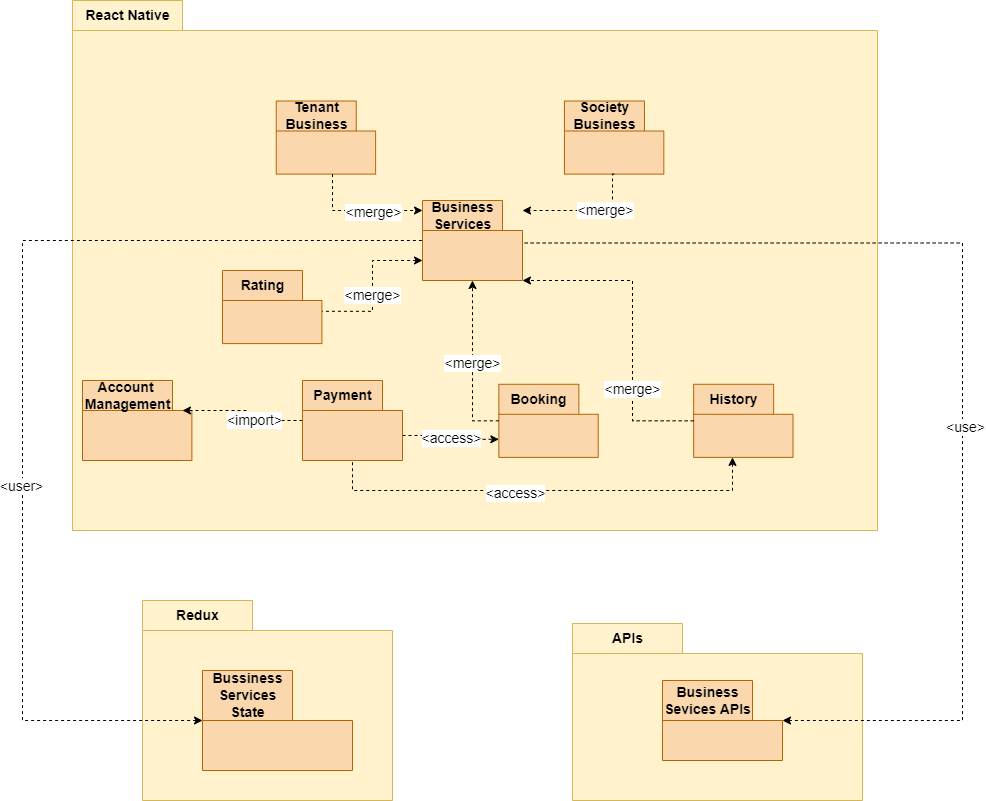

The diagram above was exported from draw.io. Its source (the exported page's mxGraphModel, read from the mxfile embedded in the PNG):
<mxGraphModel dx="1702" dy="1653" grid="1" gridSize="10" guides="1" tooltips="1" connect="1" arrows="1" fold="1" page="1" pageScale="1" pageWidth="827" pageHeight="1169" math="0" shadow="0">
  <root>
    <mxCell id="0" />
    <mxCell id="1" parent="0" />
    <mxCell id="nvECpZvVf1oealWxNVWm-1" value="React Native" style="shape=folder;fontStyle=1;tabWidth=110;tabHeight=30;tabPosition=left;html=1;boundedLbl=1;labelInHeader=1;container=1;collapsible=0;labelBackgroundColor=none;strokeColor=#d6b656;fillColor=#fff2cc;fontSize=14;" vertex="1" parent="1">
      <mxGeometry x="-40" y="-40" width="805" height="530" as="geometry" />
    </mxCell>
    <mxCell id="nvECpZvVf1oealWxNVWm-2" value="" style="html=1;strokeColor=none;resizeWidth=1;resizeHeight=1;fillColor=none;part=1;connectable=0;allowArrows=0;deletable=0;labelBackgroundColor=none;fontSize=14;" vertex="1" parent="nvECpZvVf1oealWxNVWm-1">
      <mxGeometry width="805" height="371" relative="1" as="geometry">
        <mxPoint y="30" as="offset" />
      </mxGeometry>
    </mxCell>
    <mxCell id="nvECpZvVf1oealWxNVWm-3" value="History" style="shape=folder;fontStyle=1;tabWidth=80;tabHeight=30;tabPosition=left;html=1;boundedLbl=1;labelInHeader=1;container=1;collapsible=0;labelBackgroundColor=none;strokeColor=#b46504;fillColor=#fad7ac;fontSize=14;" vertex="1" parent="nvECpZvVf1oealWxNVWm-1">
      <mxGeometry x="621.1419753086419" y="383.7931034482759" width="99.38271604938271" height="73.10344827586208" as="geometry" />
    </mxCell>
    <mxCell id="nvECpZvVf1oealWxNVWm-4" value="" style="html=1;strokeColor=none;resizeWidth=1;resizeHeight=1;fillColor=none;part=1;connectable=0;allowArrows=0;deletable=0;labelBackgroundColor=none;fontSize=14;" vertex="1" parent="nvECpZvVf1oealWxNVWm-3">
      <mxGeometry width="99.38271604938271" height="51.17241379310346" relative="1" as="geometry">
        <mxPoint y="30" as="offset" />
      </mxGeometry>
    </mxCell>
    <mxCell id="nvECpZvVf1oealWxNVWm-5" value="" style="html=1;strokeColor=none;resizeWidth=1;resizeHeight=1;fillColor=none;part=1;connectable=0;allowArrows=0;deletable=0;labelBackgroundColor=none;fontSize=14;" vertex="1" parent="nvECpZvVf1oealWxNVWm-3">
      <mxGeometry x="8.518518518518517" y="29.818511796733222" width="42.59259259259258" height="13.466424682395647" as="geometry" />
    </mxCell>
    <mxCell id="nvECpZvVf1oealWxNVWm-6" value="Booking" style="shape=folder;fontStyle=1;tabWidth=80;tabHeight=30;tabPosition=left;html=1;boundedLbl=1;labelInHeader=1;container=1;collapsible=0;labelBackgroundColor=none;strokeColor=#b46504;fillColor=#fad7ac;fontSize=14;" vertex="1" parent="nvECpZvVf1oealWxNVWm-1">
      <mxGeometry x="426.35185185185185" y="383.7931034482759" width="99.38271604938271" height="73.10344827586208" as="geometry" />
    </mxCell>
    <mxCell id="nvECpZvVf1oealWxNVWm-7" value="" style="html=1;strokeColor=none;resizeWidth=1;resizeHeight=1;fillColor=none;part=1;connectable=0;allowArrows=0;deletable=0;labelBackgroundColor=none;fontSize=14;" vertex="1" parent="nvECpZvVf1oealWxNVWm-6">
      <mxGeometry width="99.38271604938271" height="51.17241379310346" relative="1" as="geometry">
        <mxPoint y="30" as="offset" />
      </mxGeometry>
    </mxCell>
    <mxCell id="nvECpZvVf1oealWxNVWm-8" value="" style="html=1;strokeColor=none;resizeWidth=1;resizeHeight=1;fillColor=none;part=1;connectable=0;allowArrows=0;deletable=0;labelBackgroundColor=none;fontSize=14;" vertex="1" parent="nvECpZvVf1oealWxNVWm-6">
      <mxGeometry x="8.518518518518517" y="29.818511796733222" width="42.59259259259258" height="13.466424682395647" as="geometry" />
    </mxCell>
    <mxCell id="nvECpZvVf1oealWxNVWm-9" value="Account&amp;nbsp;&lt;br style=&quot;font-size: 14px;&quot;&gt;Management" style="shape=folder;fontStyle=1;tabWidth=90;tabHeight=30;tabPosition=left;html=1;boundedLbl=1;labelInHeader=1;container=1;collapsible=0;labelBackgroundColor=none;strokeColor=#b46504;fillColor=#fad7ac;fontSize=14;" vertex="1" parent="nvECpZvVf1oealWxNVWm-1">
      <mxGeometry x="10" y="380" width="109.38" height="80" as="geometry" />
    </mxCell>
    <mxCell id="nvECpZvVf1oealWxNVWm-10" value="" style="html=1;strokeColor=none;resizeWidth=1;resizeHeight=1;fillColor=none;part=1;connectable=0;allowArrows=0;deletable=0;labelBackgroundColor=none;fontSize=14;" vertex="1" parent="nvECpZvVf1oealWxNVWm-9">
      <mxGeometry width="109.38" height="56" relative="1" as="geometry">
        <mxPoint y="30" as="offset" />
      </mxGeometry>
    </mxCell>
    <mxCell id="nvECpZvVf1oealWxNVWm-11" value="" style="html=1;strokeColor=none;resizeWidth=1;resizeHeight=1;fillColor=none;part=1;connectable=0;allowArrows=0;deletable=0;labelBackgroundColor=none;fontSize=14;" vertex="1" parent="nvECpZvVf1oealWxNVWm-9">
      <mxGeometry x="9.37542857142857" y="32.631578947368425" width="46.87714285714284" height="14.736842105263158" as="geometry" />
    </mxCell>
    <mxCell id="nvECpZvVf1oealWxNVWm-12" value="" style="html=1;strokeColor=none;resizeWidth=1;resizeHeight=1;fillColor=none;part=1;connectable=0;allowArrows=0;deletable=0;labelBackgroundColor=none;fontSize=14;" vertex="1" parent="nvECpZvVf1oealWxNVWm-9">
      <mxGeometry y="24" width="109.38" height="56" as="geometry" />
    </mxCell>
    <mxCell id="nvECpZvVf1oealWxNVWm-13" value="Tenant &lt;br style=&quot;font-size: 14px;&quot;&gt;Business" style="shape=folder;fontStyle=1;tabWidth=80;tabHeight=30;tabPosition=left;html=1;boundedLbl=1;labelInHeader=1;container=1;collapsible=0;labelBackgroundColor=none;strokeColor=#b46504;fillColor=#fad7ac;fontSize=14;" vertex="1" parent="nvECpZvVf1oealWxNVWm-1">
      <mxGeometry x="203.73456790123456" y="100.51724137931035" width="99.38271604938271" height="73.10344827586208" as="geometry" />
    </mxCell>
    <mxCell id="nvECpZvVf1oealWxNVWm-14" value="" style="html=1;strokeColor=none;resizeWidth=1;resizeHeight=1;fillColor=none;part=1;connectable=0;allowArrows=0;deletable=0;labelBackgroundColor=none;fontSize=14;" vertex="1" parent="nvECpZvVf1oealWxNVWm-13">
      <mxGeometry width="99.38271604938271" height="51.17241379310346" relative="1" as="geometry">
        <mxPoint y="30" as="offset" />
      </mxGeometry>
    </mxCell>
    <mxCell id="nvECpZvVf1oealWxNVWm-15" value="" style="html=1;strokeColor=none;resizeWidth=1;resizeHeight=1;fillColor=none;part=1;connectable=0;allowArrows=0;deletable=0;labelBackgroundColor=none;fontSize=14;" vertex="1" parent="nvECpZvVf1oealWxNVWm-13">
      <mxGeometry x="8.518518518518517" y="29.818511796733222" width="42.59259259259258" height="13.466424682395647" as="geometry" />
    </mxCell>
    <mxCell id="nvECpZvVf1oealWxNVWm-16" value="Society&lt;br style=&quot;font-size: 14px;&quot;&gt;Business" style="shape=folder;fontStyle=1;tabWidth=80;tabHeight=30;tabPosition=left;html=1;boundedLbl=1;labelInHeader=1;container=1;collapsible=0;labelBackgroundColor=none;strokeColor=#b46504;fillColor=#fad7ac;fontSize=14;" vertex="1" parent="nvECpZvVf1oealWxNVWm-1">
      <mxGeometry x="491.94444444444446" y="100.51724137931035" width="99.38271604938271" height="73.10344827586208" as="geometry" />
    </mxCell>
    <mxCell id="nvECpZvVf1oealWxNVWm-17" value="" style="html=1;strokeColor=none;resizeWidth=1;resizeHeight=1;fillColor=none;part=1;connectable=0;allowArrows=0;deletable=0;labelBackgroundColor=none;fontSize=14;" vertex="1" parent="nvECpZvVf1oealWxNVWm-16">
      <mxGeometry width="99.38271604938271" height="51.17241379310346" relative="1" as="geometry">
        <mxPoint y="30" as="offset" />
      </mxGeometry>
    </mxCell>
    <mxCell id="nvECpZvVf1oealWxNVWm-18" value="" style="html=1;strokeColor=none;resizeWidth=1;resizeHeight=1;fillColor=none;part=1;connectable=0;allowArrows=0;deletable=0;labelBackgroundColor=none;fontSize=14;" vertex="1" parent="nvECpZvVf1oealWxNVWm-16">
      <mxGeometry x="8.518518518518517" y="29.818511796733222" width="42.59259259259258" height="13.466424682395647" as="geometry" />
    </mxCell>
    <mxCell id="nvECpZvVf1oealWxNVWm-19" value="APIs" style="shape=folder;fontStyle=1;tabWidth=110;tabHeight=30;tabPosition=left;html=1;boundedLbl=1;labelInHeader=1;container=1;collapsible=0;labelBackgroundColor=none;strokeColor=#d6b656;fillColor=#fff2cc;fontSize=14;" vertex="1" parent="1">
      <mxGeometry x="460" y="583" width="290" height="177" as="geometry" />
    </mxCell>
    <mxCell id="nvECpZvVf1oealWxNVWm-20" value="Text" style="html=1;strokeColor=none;resizeWidth=1;resizeHeight=1;fillColor=none;part=1;connectable=0;allowArrows=0;deletable=0;labelBackgroundColor=none;fontSize=14;" vertex="1" parent="nvECpZvVf1oealWxNVWm-19">
      <mxGeometry width="290" height="123.9" relative="1" as="geometry">
        <mxPoint y="30" as="offset" />
      </mxGeometry>
    </mxCell>
    <mxCell id="nvECpZvVf1oealWxNVWm-21" value="Business &lt;br style=&quot;font-size: 14px;&quot;&gt;Sevices APIs" style="shape=folder;fontStyle=1;tabWidth=90;tabHeight=40;tabPosition=left;html=1;boundedLbl=1;labelInHeader=1;container=1;collapsible=0;labelBackgroundColor=none;strokeColor=#b46504;fillColor=#fad7ac;fontSize=14;" vertex="1" parent="nvECpZvVf1oealWxNVWm-19">
      <mxGeometry x="90" y="57" width="120" height="80" as="geometry" />
    </mxCell>
    <mxCell id="nvECpZvVf1oealWxNVWm-22" value="" style="html=1;strokeColor=none;resizeWidth=1;resizeHeight=1;fillColor=none;part=1;connectable=0;allowArrows=0;deletable=0;labelBackgroundColor=none;fontSize=14;" vertex="1" parent="nvECpZvVf1oealWxNVWm-21">
      <mxGeometry width="120" height="56" relative="1" as="geometry">
        <mxPoint y="30" as="offset" />
      </mxGeometry>
    </mxCell>
    <mxCell id="nvECpZvVf1oealWxNVWm-23" value="" style="html=1;strokeColor=none;resizeWidth=1;resizeHeight=1;fillColor=none;part=1;connectable=0;allowArrows=0;deletable=0;labelBackgroundColor=none;fontSize=14;" vertex="1" parent="nvECpZvVf1oealWxNVWm-21">
      <mxGeometry x="10.285714285714285" y="32.631578947368425" width="51.428571428571416" height="14.73684210526316" as="geometry" />
    </mxCell>
    <mxCell id="nvECpZvVf1oealWxNVWm-24" value="Redux" style="shape=folder;fontStyle=1;tabWidth=110;tabHeight=30;tabPosition=left;html=1;boundedLbl=1;labelInHeader=1;container=1;collapsible=0;labelBackgroundColor=none;strokeColor=#d6b656;fillColor=#fff2cc;fontSize=14;" vertex="1" parent="1">
      <mxGeometry x="30" y="560" width="250" height="200" as="geometry" />
    </mxCell>
    <mxCell id="nvECpZvVf1oealWxNVWm-25" value="Text" style="html=1;strokeColor=none;resizeWidth=1;resizeHeight=1;fillColor=none;part=1;connectable=0;allowArrows=0;deletable=0;labelBackgroundColor=none;fontSize=14;" vertex="1" parent="nvECpZvVf1oealWxNVWm-24">
      <mxGeometry width="250.00000000000003" height="128.33333333333334" relative="1" as="geometry">
        <mxPoint y="30" as="offset" />
      </mxGeometry>
    </mxCell>
    <mxCell id="nvECpZvVf1oealWxNVWm-26" value="Bussiness &lt;br style=&quot;font-size: 14px;&quot;&gt;Services&lt;br style=&quot;font-size: 14px;&quot;&gt;State" style="shape=folder;fontStyle=1;tabWidth=90;tabHeight=50;tabPosition=left;html=1;boundedLbl=1;labelInHeader=1;container=1;collapsible=0;labelBackgroundColor=none;strokeColor=#b46504;fillColor=#fad7ac;fontSize=14;" vertex="1" parent="nvECpZvVf1oealWxNVWm-24">
      <mxGeometry x="60" y="70" width="150" height="100" as="geometry" />
    </mxCell>
    <mxCell id="nvECpZvVf1oealWxNVWm-27" value="" style="html=1;strokeColor=none;resizeWidth=1;resizeHeight=1;fillColor=none;part=1;connectable=0;allowArrows=0;deletable=0;labelBackgroundColor=none;fontSize=14;" vertex="1" parent="nvECpZvVf1oealWxNVWm-26">
      <mxGeometry width="150" height="70.00000000000001" relative="1" as="geometry">
        <mxPoint y="30" as="offset" />
      </mxGeometry>
    </mxCell>
    <mxCell id="nvECpZvVf1oealWxNVWm-28" value="" style="html=1;strokeColor=none;resizeWidth=1;resizeHeight=1;fillColor=none;part=1;connectable=0;allowArrows=0;deletable=0;labelBackgroundColor=none;fontSize=14;" vertex="1" parent="nvECpZvVf1oealWxNVWm-26">
      <mxGeometry x="12.857142857142856" y="40.78947368421054" width="64.28571428571428" height="18.421052631578952" as="geometry" />
    </mxCell>
    <mxCell id="CcwbJ1D4TULuAydb4n1O-6" style="edgeStyle=orthogonalEdgeStyle;rounded=0;orthogonalLoop=1;jettySize=auto;html=1;entryX=0;entryY=0;entryDx=99.3827160493827;entryDy=40.77586206896552;entryPerimeter=0;dashed=1;labelBackgroundColor=none;fontSize=14;startArrow=classic;startFill=1;endArrow=none;endFill=0;" edge="1" parent="1" source="nvECpZvVf1oealWxNVWm-29" target="CcwbJ1D4TULuAydb4n1O-2">
      <mxGeometry relative="1" as="geometry">
        <Array as="points">
          <mxPoint x="260" y="220" />
          <mxPoint x="260" y="271" />
        </Array>
      </mxGeometry>
    </mxCell>
    <mxCell id="CcwbJ1D4TULuAydb4n1O-7" value="&amp;lt;merge&amp;gt;" style="edgeLabel;html=1;align=center;verticalAlign=middle;resizable=0;points=[];fontSize=14;" vertex="1" connectable="0" parent="CcwbJ1D4TULuAydb4n1O-6">
      <mxGeometry x="0.128" relative="1" as="geometry">
        <mxPoint as="offset" />
      </mxGeometry>
    </mxCell>
    <mxCell id="nvECpZvVf1oealWxNVWm-29" value="Business&lt;br style=&quot;font-size: 14px;&quot;&gt;Services" style="shape=folder;fontStyle=1;tabWidth=80;tabHeight=30;tabPosition=left;html=1;boundedLbl=1;labelInHeader=1;container=1;collapsible=0;labelBackgroundColor=none;strokeColor=#b46504;fillColor=#fad7ac;fontSize=14;" vertex="1" parent="1">
      <mxGeometry x="310" y="160" width="100" height="80" as="geometry" />
    </mxCell>
    <mxCell id="nvECpZvVf1oealWxNVWm-30" value="" style="html=1;strokeColor=none;resizeWidth=1;resizeHeight=1;fillColor=none;part=1;connectable=0;allowArrows=0;deletable=0;labelBackgroundColor=none;fontSize=14;" vertex="1" parent="nvECpZvVf1oealWxNVWm-29">
      <mxGeometry width="100" height="56" relative="1" as="geometry">
        <mxPoint y="30" as="offset" />
      </mxGeometry>
    </mxCell>
    <mxCell id="nvECpZvVf1oealWxNVWm-31" value="" style="html=1;strokeColor=none;resizeWidth=1;resizeHeight=1;fillColor=none;part=1;connectable=0;allowArrows=0;deletable=0;labelBackgroundColor=none;fontSize=14;" vertex="1" parent="nvECpZvVf1oealWxNVWm-29">
      <mxGeometry x="8.571428571428571" y="32.631578947368425" width="42.85714285714285" height="14.73684210526316" as="geometry" />
    </mxCell>
    <mxCell id="nvECpZvVf1oealWxNVWm-32" style="edgeStyle=orthogonalEdgeStyle;rounded=0;orthogonalLoop=1;jettySize=auto;html=1;startArrow=none;startFill=0;endArrow=classic;endFill=1;dashed=1;exitX=0.5;exitY=1;exitDx=0;exitDy=0;exitPerimeter=0;fontSize=14;" edge="1" parent="1" source="nvECpZvVf1oealWxNVWm-16" target="nvECpZvVf1oealWxNVWm-29">
      <mxGeometry relative="1" as="geometry">
        <Array as="points">
          <mxPoint x="500" y="170" />
        </Array>
      </mxGeometry>
    </mxCell>
    <mxCell id="nvECpZvVf1oealWxNVWm-33" value="&amp;lt;merge&amp;gt;" style="edgeLabel;html=1;align=center;verticalAlign=middle;resizable=0;points=[];fontSize=14;" vertex="1" connectable="0" parent="nvECpZvVf1oealWxNVWm-32">
      <mxGeometry x="-0.2892" relative="1" as="geometry">
        <mxPoint as="offset" />
      </mxGeometry>
    </mxCell>
    <mxCell id="nvECpZvVf1oealWxNVWm-34" style="edgeStyle=orthogonalEdgeStyle;rounded=0;orthogonalLoop=1;jettySize=auto;html=1;startArrow=none;startFill=0;endArrow=classic;endFill=1;dashed=1;fontSize=14;" edge="1" parent="1" source="nvECpZvVf1oealWxNVWm-13" target="nvECpZvVf1oealWxNVWm-29">
      <mxGeometry relative="1" as="geometry">
        <Array as="points">
          <mxPoint x="220" y="170" />
        </Array>
      </mxGeometry>
    </mxCell>
    <mxCell id="nvECpZvVf1oealWxNVWm-35" value="&amp;lt;merge&amp;gt;" style="edgeLabel;html=1;align=center;verticalAlign=middle;resizable=0;points=[];fontSize=14;" vertex="1" connectable="0" parent="nvECpZvVf1oealWxNVWm-34">
      <mxGeometry x="0.2073" y="-2" relative="1" as="geometry">
        <mxPoint as="offset" />
      </mxGeometry>
    </mxCell>
    <mxCell id="nvECpZvVf1oealWxNVWm-36" value="&amp;lt;merge&amp;gt;" style="edgeStyle=orthogonalEdgeStyle;rounded=0;orthogonalLoop=1;jettySize=auto;html=1;startArrow=none;startFill=0;endArrow=classic;endFill=1;dashed=1;fontSize=14;" edge="1" parent="1" source="nvECpZvVf1oealWxNVWm-6" target="nvECpZvVf1oealWxNVWm-29">
      <mxGeometry relative="1" as="geometry">
        <mxPoint x="490" y="280" as="targetPoint" />
        <Array as="points">
          <mxPoint x="360" y="260" />
          <mxPoint x="360" y="260" />
        </Array>
      </mxGeometry>
    </mxCell>
    <mxCell id="nvECpZvVf1oealWxNVWm-37" style="edgeStyle=orthogonalEdgeStyle;rounded=0;orthogonalLoop=1;jettySize=auto;html=1;entryX=0;entryY=0;entryDx=100;entryDy=42.5;entryPerimeter=0;startArrow=classic;startFill=1;endArrow=none;endFill=0;dashed=1;fontSize=14;" edge="1" parent="1" source="nvECpZvVf1oealWxNVWm-21" target="nvECpZvVf1oealWxNVWm-29">
      <mxGeometry relative="1" as="geometry">
        <Array as="points">
          <mxPoint x="850" y="203" />
        </Array>
      </mxGeometry>
    </mxCell>
    <mxCell id="nvECpZvVf1oealWxNVWm-38" value="&amp;lt;use&amp;gt;" style="edgeLabel;html=1;align=center;verticalAlign=middle;resizable=0;points=[];fontSize=14;" vertex="1" connectable="0" parent="nvECpZvVf1oealWxNVWm-37">
      <mxGeometry x="-0.138" y="-3" relative="1" as="geometry">
        <mxPoint as="offset" />
      </mxGeometry>
    </mxCell>
    <mxCell id="nvECpZvVf1oealWxNVWm-39" style="edgeStyle=orthogonalEdgeStyle;rounded=0;orthogonalLoop=1;jettySize=auto;html=1;startArrow=classic;startFill=1;endArrow=none;endFill=0;dashed=1;fontSize=14;" edge="1" parent="1" source="nvECpZvVf1oealWxNVWm-26" target="nvECpZvVf1oealWxNVWm-29">
      <mxGeometry relative="1" as="geometry">
        <Array as="points">
          <mxPoint x="-90" y="200" />
        </Array>
      </mxGeometry>
    </mxCell>
    <mxCell id="nvECpZvVf1oealWxNVWm-40" value="&amp;lt;user&amp;gt;" style="edgeLabel;html=1;align=center;verticalAlign=middle;resizable=0;points=[];fontSize=14;" vertex="1" connectable="0" parent="nvECpZvVf1oealWxNVWm-39">
      <mxGeometry x="-0.218" y="1" relative="1" as="geometry">
        <mxPoint as="offset" />
      </mxGeometry>
    </mxCell>
    <mxCell id="nvECpZvVf1oealWxNVWm-41" style="edgeStyle=orthogonalEdgeStyle;rounded=0;orthogonalLoop=1;jettySize=auto;html=1;dashed=1;startArrow=none;startFill=0;endArrow=classic;endFill=1;exitX=0;exitY=0;exitDx=100;exitDy=55;exitPerimeter=0;entryX=0;entryY=0;entryDx=0;entryDy=55;entryPerimeter=0;fontSize=14;" edge="1" parent="1" source="nvECpZvVf1oealWxNVWm-45" target="nvECpZvVf1oealWxNVWm-6">
      <mxGeometry relative="1" as="geometry" />
    </mxCell>
    <mxCell id="nvECpZvVf1oealWxNVWm-42" value="&amp;lt;access&amp;gt;" style="edgeLabel;html=1;align=center;verticalAlign=middle;resizable=0;points=[];fontSize=14;" vertex="1" connectable="0" parent="nvECpZvVf1oealWxNVWm-41">
      <mxGeometry x="0.0417" y="1" relative="1" as="geometry">
        <mxPoint as="offset" />
      </mxGeometry>
    </mxCell>
    <mxCell id="nvECpZvVf1oealWxNVWm-43" style="edgeStyle=orthogonalEdgeStyle;rounded=0;orthogonalLoop=1;jettySize=auto;html=1;dashed=1;startArrow=none;startFill=0;endArrow=classic;endFill=1;entryX=0;entryY=0;entryDx=100;entryDy=30;entryPerimeter=0;fontSize=14;" edge="1" parent="1" source="nvECpZvVf1oealWxNVWm-45" target="nvECpZvVf1oealWxNVWm-9">
      <mxGeometry relative="1" as="geometry">
        <mxPoint x="170.00000000000023" y="490" as="targetPoint" />
        <Array as="points" />
      </mxGeometry>
    </mxCell>
    <mxCell id="nvECpZvVf1oealWxNVWm-44" value="&amp;lt;import&amp;gt;" style="edgeLabel;html=1;align=center;verticalAlign=middle;resizable=0;points=[];fontSize=14;" vertex="1" connectable="0" parent="nvECpZvVf1oealWxNVWm-43">
      <mxGeometry x="-0.2616" relative="1" as="geometry">
        <mxPoint as="offset" />
      </mxGeometry>
    </mxCell>
    <mxCell id="nvECpZvVf1oealWxNVWm-45" value="Payment" style="shape=folder;fontStyle=1;tabWidth=80;tabHeight=30;tabPosition=left;html=1;boundedLbl=1;labelInHeader=1;container=1;collapsible=0;labelBackgroundColor=none;strokeColor=#b46504;fillColor=#fad7ac;fontSize=14;" vertex="1" parent="1">
      <mxGeometry x="190" y="340" width="100" height="80" as="geometry" />
    </mxCell>
    <mxCell id="nvECpZvVf1oealWxNVWm-46" value="" style="html=1;strokeColor=none;resizeWidth=1;resizeHeight=1;fillColor=none;part=1;connectable=0;allowArrows=0;deletable=0;labelBackgroundColor=none;fontSize=14;" vertex="1" parent="nvECpZvVf1oealWxNVWm-45">
      <mxGeometry width="100" height="56" relative="1" as="geometry">
        <mxPoint y="30" as="offset" />
      </mxGeometry>
    </mxCell>
    <mxCell id="nvECpZvVf1oealWxNVWm-47" value="" style="html=1;strokeColor=none;resizeWidth=1;resizeHeight=1;fillColor=none;part=1;connectable=0;allowArrows=0;deletable=0;labelBackgroundColor=none;fontSize=14;" vertex="1" parent="nvECpZvVf1oealWxNVWm-45">
      <mxGeometry x="8.571428571428571" y="32.631578947368425" width="42.85714285714285" height="14.73684210526316" as="geometry" />
    </mxCell>
    <mxCell id="nvECpZvVf1oealWxNVWm-48" value="" style="html=1;strokeColor=none;resizeWidth=1;resizeHeight=1;fillColor=none;part=1;connectable=0;allowArrows=0;deletable=0;labelBackgroundColor=none;fontSize=14;" vertex="1" parent="nvECpZvVf1oealWxNVWm-45">
      <mxGeometry y="24" width="100" height="56" as="geometry" />
    </mxCell>
    <mxCell id="nvECpZvVf1oealWxNVWm-49" style="edgeStyle=orthogonalEdgeStyle;rounded=0;orthogonalLoop=1;jettySize=auto;html=1;entryX=0;entryY=0;entryDx=100;entryDy=80;entryPerimeter=0;startArrow=none;startFill=0;endArrow=classic;endFill=1;dashed=1;fontSize=14;" edge="1" parent="1" source="nvECpZvVf1oealWxNVWm-3" target="nvECpZvVf1oealWxNVWm-29">
      <mxGeometry relative="1" as="geometry">
        <Array as="points">
          <mxPoint x="520" y="240" />
        </Array>
      </mxGeometry>
    </mxCell>
    <mxCell id="nvECpZvVf1oealWxNVWm-50" value="&amp;lt;merge&amp;gt;" style="edgeLabel;html=1;align=center;verticalAlign=middle;resizable=0;points=[];fontSize=14;" vertex="1" connectable="0" parent="nvECpZvVf1oealWxNVWm-49">
      <mxGeometry x="-0.1633" relative="1" as="geometry">
        <mxPoint y="37" as="offset" />
      </mxGeometry>
    </mxCell>
    <mxCell id="nvECpZvVf1oealWxNVWm-51" style="edgeStyle=orthogonalEdgeStyle;rounded=0;orthogonalLoop=1;jettySize=auto;html=1;entryX=0.5;entryY=1;entryDx=0;entryDy=0;entryPerimeter=0;dashed=1;startArrow=classic;startFill=1;endArrow=none;endFill=0;fontSize=14;" edge="1" parent="1" source="nvECpZvVf1oealWxNVWm-3" target="nvECpZvVf1oealWxNVWm-45">
      <mxGeometry relative="1" as="geometry">
        <Array as="points">
          <mxPoint x="620" y="450" />
          <mxPoint x="240" y="450" />
        </Array>
      </mxGeometry>
    </mxCell>
    <mxCell id="nvECpZvVf1oealWxNVWm-52" value="&amp;lt;access&amp;gt;" style="edgeLabel;html=1;align=center;verticalAlign=middle;resizable=0;points=[];fontSize=14;" vertex="1" connectable="0" parent="nvECpZvVf1oealWxNVWm-51">
      <mxGeometry x="0.1311" y="3" relative="1" as="geometry">
        <mxPoint as="offset" />
      </mxGeometry>
    </mxCell>
    <mxCell id="CcwbJ1D4TULuAydb4n1O-2" value="Rating" style="shape=folder;fontStyle=1;tabWidth=80;tabHeight=30;tabPosition=left;html=1;boundedLbl=1;labelInHeader=1;container=1;collapsible=0;labelBackgroundColor=none;strokeColor=#b46504;fillColor=#fad7ac;fontSize=14;" vertex="1" parent="1">
      <mxGeometry x="110.00456790123457" y="229.99724137931034" width="99.38271604938271" height="73.10344827586208" as="geometry" />
    </mxCell>
    <mxCell id="CcwbJ1D4TULuAydb4n1O-3" value="" style="html=1;strokeColor=none;resizeWidth=1;resizeHeight=1;fillColor=none;part=1;connectable=0;allowArrows=0;deletable=0;labelBackgroundColor=none;fontSize=14;" vertex="1" parent="CcwbJ1D4TULuAydb4n1O-2">
      <mxGeometry width="99.38271604938271" height="51.17241379310346" relative="1" as="geometry">
        <mxPoint y="30" as="offset" />
      </mxGeometry>
    </mxCell>
    <mxCell id="CcwbJ1D4TULuAydb4n1O-4" value="" style="html=1;strokeColor=none;resizeWidth=1;resizeHeight=1;fillColor=none;part=1;connectable=0;allowArrows=0;deletable=0;labelBackgroundColor=none;fontSize=14;" vertex="1" parent="CcwbJ1D4TULuAydb4n1O-2">
      <mxGeometry x="8.518518518518517" y="29.818511796733222" width="42.59259259259258" height="13.466424682395647" as="geometry" />
    </mxCell>
  </root>
</mxGraphModel>